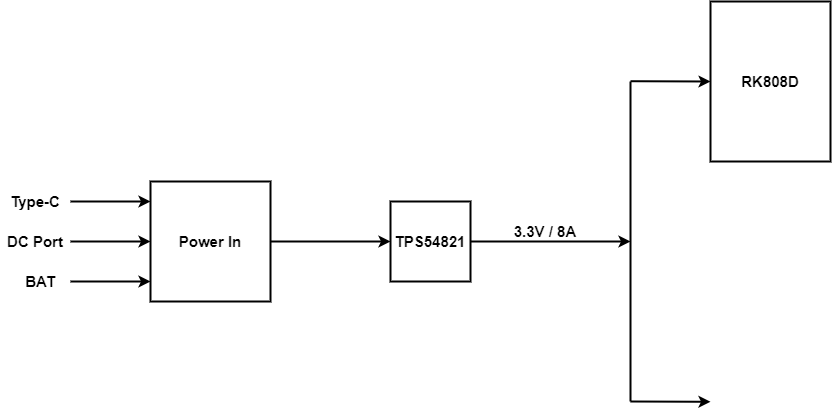

The diagram above was exported from draw.io. Its source (the exported page's mxGraphModel, read from the mxfile embedded in the PNG):
<mxGraphModel dx="1102" dy="1025" grid="1" gridSize="10" guides="1" tooltips="1" connect="1" arrows="1" fold="1" page="1" pageScale="1" pageWidth="2336" pageHeight="1654" math="0" shadow="0">
  <root>
    <mxCell id="0" />
    <mxCell id="1" parent="0" />
    <mxCell id="avilULZaut64hQtKyLZp-1" value="&lt;font style=&quot;font-size: 15px;&quot;&gt;&lt;b&gt;Power In&lt;/b&gt;&lt;/font&gt;" style="rounded=0;whiteSpace=wrap;html=1;strokeWidth=2;" vertex="1" parent="1">
      <mxGeometry x="560" y="460" width="120" height="120" as="geometry" />
    </mxCell>
    <mxCell id="avilULZaut64hQtKyLZp-2" value="" style="endArrow=classic;html=1;rounded=0;strokeWidth=2;" edge="1" parent="1">
      <mxGeometry width="50" height="50" relative="1" as="geometry">
        <mxPoint x="480" y="520" as="sourcePoint" />
        <mxPoint x="560" y="520" as="targetPoint" />
      </mxGeometry>
    </mxCell>
    <mxCell id="avilULZaut64hQtKyLZp-3" value="" style="endArrow=classic;html=1;rounded=0;strokeWidth=2;" edge="1" parent="1">
      <mxGeometry width="50" height="50" relative="1" as="geometry">
        <mxPoint x="480" y="480" as="sourcePoint" />
        <mxPoint x="560" y="480" as="targetPoint" />
      </mxGeometry>
    </mxCell>
    <mxCell id="avilULZaut64hQtKyLZp-4" value="" style="endArrow=classic;html=1;rounded=0;entryX=0;entryY=0.25;entryDx=0;entryDy=0;strokeWidth=2;" edge="1" parent="1">
      <mxGeometry width="50" height="50" relative="1" as="geometry">
        <mxPoint x="480" y="560" as="sourcePoint" />
        <mxPoint x="560" y="560" as="targetPoint" />
      </mxGeometry>
    </mxCell>
    <mxCell id="avilULZaut64hQtKyLZp-5" value="&lt;font style=&quot;font-size: 15px;&quot;&gt;&lt;b&gt;Type-C&lt;/b&gt;&lt;/font&gt;" style="text;html=1;strokeColor=none;fillColor=none;align=center;verticalAlign=middle;whiteSpace=wrap;rounded=0;" vertex="1" parent="1">
      <mxGeometry x="410" y="460" width="70" height="40" as="geometry" />
    </mxCell>
    <mxCell id="avilULZaut64hQtKyLZp-6" value="&lt;font style=&quot;font-size: 15px;&quot;&gt;&lt;b&gt;DC Port&lt;/b&gt;&lt;/font&gt;" style="text;html=1;strokeColor=none;fillColor=none;align=center;verticalAlign=middle;whiteSpace=wrap;rounded=0;" vertex="1" parent="1">
      <mxGeometry x="410" y="500" width="70" height="40" as="geometry" />
    </mxCell>
    <mxCell id="avilULZaut64hQtKyLZp-7" value="&lt;b&gt;&lt;font style=&quot;font-size: 15px;&quot;&gt;BAT&lt;/font&gt;&lt;/b&gt;" style="text;html=1;strokeColor=none;fillColor=none;align=center;verticalAlign=middle;whiteSpace=wrap;rounded=0;" vertex="1" parent="1">
      <mxGeometry x="420" y="540" width="60" height="40" as="geometry" />
    </mxCell>
    <mxCell id="avilULZaut64hQtKyLZp-8" value="" style="endArrow=classic;html=1;rounded=0;exitX=1;exitY=0.5;exitDx=0;exitDy=0;entryX=0;entryY=0.5;entryDx=0;entryDy=0;strokeWidth=2;" edge="1" parent="1" source="avilULZaut64hQtKyLZp-1" target="avilULZaut64hQtKyLZp-9">
      <mxGeometry width="50" height="50" relative="1" as="geometry">
        <mxPoint x="780" y="470" as="sourcePoint" />
        <mxPoint x="760" y="520" as="targetPoint" />
      </mxGeometry>
    </mxCell>
    <mxCell id="avilULZaut64hQtKyLZp-9" value="&lt;font style=&quot;font-size: 15px;&quot;&gt;&lt;b&gt;TPS54821&lt;/b&gt;&lt;/font&gt;" style="rounded=0;whiteSpace=wrap;html=1;strokeWidth=2;" vertex="1" parent="1">
      <mxGeometry x="800" y="480" width="80" height="80" as="geometry" />
    </mxCell>
    <mxCell id="avilULZaut64hQtKyLZp-11" value="&lt;font style=&quot;font-size: 15px;&quot;&gt;&lt;b&gt;3.3V / 8A&lt;/b&gt;&lt;/font&gt;" style="text;html=1;strokeColor=none;fillColor=none;align=center;verticalAlign=middle;whiteSpace=wrap;rounded=0;" vertex="1" parent="1">
      <mxGeometry x="920" y="500" width="70" height="20" as="geometry" />
    </mxCell>
    <mxCell id="avilULZaut64hQtKyLZp-14" value="" style="endArrow=none;html=1;rounded=0;fontSize=15;strokeWidth=2;" edge="1" parent="1">
      <mxGeometry width="50" height="50" relative="1" as="geometry">
        <mxPoint x="1040" y="680" as="sourcePoint" />
        <mxPoint x="1040" y="360" as="targetPoint" />
      </mxGeometry>
    </mxCell>
    <mxCell id="avilULZaut64hQtKyLZp-16" value="&lt;span style=&quot;font-size: 15px;&quot;&gt;&lt;b&gt;RK808D&lt;/b&gt;&lt;/span&gt;" style="rounded=0;whiteSpace=wrap;html=1;strokeWidth=2;" vertex="1" parent="1">
      <mxGeometry x="1120" y="280" width="120" height="160" as="geometry" />
    </mxCell>
    <mxCell id="avilULZaut64hQtKyLZp-18" value="" style="endArrow=classic;html=1;rounded=0;exitX=1;exitY=0.5;exitDx=0;exitDy=0;strokeWidth=2;" edge="1" parent="1">
      <mxGeometry width="50" height="50" relative="1" as="geometry">
        <mxPoint x="880" y="520" as="sourcePoint" />
        <mxPoint x="1040" y="520" as="targetPoint" />
      </mxGeometry>
    </mxCell>
    <mxCell id="avilULZaut64hQtKyLZp-19" value="" style="endArrow=classic;html=1;rounded=0;exitX=1;exitY=0.5;exitDx=0;exitDy=0;strokeWidth=2;" edge="1" parent="1">
      <mxGeometry width="50" height="50" relative="1" as="geometry">
        <mxPoint x="1040" y="359.71000000000004" as="sourcePoint" />
        <mxPoint x="1120" y="360" as="targetPoint" />
      </mxGeometry>
    </mxCell>
    <mxCell id="avilULZaut64hQtKyLZp-20" value="" style="endArrow=classic;html=1;rounded=0;exitX=1;exitY=0.5;exitDx=0;exitDy=0;strokeWidth=2;" edge="1" parent="1">
      <mxGeometry width="50" height="50" relative="1" as="geometry">
        <mxPoint x="1040" y="680" as="sourcePoint" />
        <mxPoint x="1120" y="680.29" as="targetPoint" />
      </mxGeometry>
    </mxCell>
  </root>
</mxGraphModel>